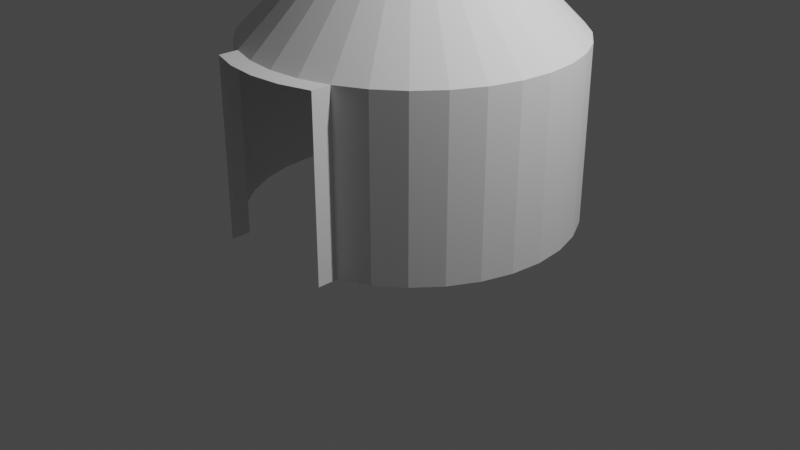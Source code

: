 # Source: basit_ad_r.blend  (saved by Blender 2.93.21; exported with 4.5.12 LTS)
import bpy
from mathutils import Matrix  # noqa: F401  (used for matrix-valued properties, if any)

bpy.ops.wm.read_factory_settings(use_empty=True)
scene = bpy.context.scene
scene.name = 'Scene'

# ---- collections
col_collection = bpy.data.collections.new('Collection'); scene.collection.children.link(col_collection)

# ---- world
world_world = bpy.data.worlds.new('World'); scene.world = world_world
world_world.use_nodes = True; world_world.node_tree.nodes.clear()
_N = world_world.node_tree.nodes; _L = world_world.node_tree.links
n0 = _N.new('ShaderNodeOutputWorld'); n0.name = 'World Output'; n0.location = (300, 300)
n1 = _N.new('ShaderNodeBackground'); n1.name = 'Background'; n1.location = (10, 300)
n1.inputs[0].default_value = (0.05088, 0.05088, 0.05088, 1.0)
_L.new(n1.outputs[0], n0.inputs[0])
n0.is_active_output = True
world_world.color = (0.05088, 0.05088, 0.05088)
world_world.use_sun_shadow = False
world_world.sun_shadow_jitter_overblur = 0.0

# ---- cameras
cam_camera = bpy.data.cameras.new('Camera')
cam_camera.clip_end = 100.0
cam_camera.ortho_scale = 7.314

# ---- lights
light_light = bpy.data.lights.new('Light', 'POINT')
light_light.transmission_factor = 0.0
light_light.energy = 1000.0
light_light.shadow_soft_size = 0.1
light_light.shadow_maximum_resolution = 0.006
light_light.use_absolute_resolution = True

# ---- meshes
me_cylinder = bpy.data.meshes.new('Cylinder')
me_cylinder.from_pydata([(-0.01491, 0.879, -1.126), (-0.3976, 0.8028, -0.04233), (0.3678, 0.8028, -0.04233), (0.5407, 0.7104, -0.04233), (0.6922, 0.5861, -0.04233), (0.8166, 0.4345, -0.04233), (0.909, 0.2616, -0.04233), (0.9659, 0.07405, -0.04233), (0.9851, -0.121, -0.04233), (0.9659, -0.3161, -0.04233), (0.909, -0.5037, -0.04233), (0.8166, -0.6766, -0.04233), (0.6922, -0.8281, -0.04233), (0.5407, -0.9525, -0.04233), (0.3678, -1.045, -0.04233), (0.1802, -1.102, -0.04233), (-0.01491, -1.121, -0.04233), (-0.21, -1.102, -0.04233), (-0.3976, -1.045, -0.04233), (-0.5705, -0.9525, -0.04233), (-0.722, -0.8281, -0.04233), (0.3678, 0.923, -0.04233), (-0.8464, -0.6766, -0.04233), (0.1802, 0.9799, -1.126), (-0.9388, -0.5037, -0.04233), (0.3678, 0.923, -1.126), (-0.9957, -0.3161, -0.04233), (-0.3976, 0.923, -1.126), (-1.015, -0.121, -0.04233), (-0.21, 0.9799, -1.126), (-0.9957, 0.07405, -0.04233), (-0.3976, 0.923, -0.04233), (-0.9388, 0.2616, -0.04233), (-0.01491, 0.9991, -1.126), (-0.8464, 0.4345, -0.04233), (-0.21, 0.8597, -1.126), (-0.722, 0.5861, -0.04233), (-0.3976, 0.8028, -1.126), (-0.5705, 0.7104, -0.04233), (0.3678, 0.8028, -1.126), (-0.3976, 0.8028, -0.04233), (0.1802, 0.8597, -1.126), (0.3678, 0.8028, -0.04233), (-0.01491, -0.04144, -2.042), (-0.01491, 0.879, -1.126), (0.0006204, -0.04296, -2.042), (0.1802, 0.8597, -1.126), (0.01555, -0.04749, -2.042), (0.3678, 0.8028, -1.126), (0.02932, -0.05485, -2.042), (0.5407, 0.7104, -1.126), (0.04138, -0.06475, -2.042), (0.6922, 0.5861, -1.126), (0.05128, -0.07681, -2.042), (0.8166, 0.4345, -1.126), (0.05864, -0.09058, -2.042), (0.909, 0.2616, -1.126), (0.06316, -0.1055, -2.042), (0.9659, 0.07405, -1.126), (0.06469, -0.121, -2.042), (0.9851, -0.121, -1.126), (0.06316, -0.1366, -2.042), (0.9659, -0.3161, -1.126), (0.05863, -0.1515, -2.042), (0.909, -0.5037, -1.126), (0.05128, -0.1653, -2.042), (0.8166, -0.6766, -1.126), (0.04138, -0.1773, -2.042), (0.6922, -0.8281, -1.126), (0.02932, -0.1872, -2.042), (0.5407, -0.9525, -1.126), (0.01555, -0.1946, -2.042), (0.3678, -1.045, -1.126), (0.0006206, -0.1991, -2.042), (0.1802, -1.102, -1.126), (-0.01491, -0.2006, -2.042), (-0.01491, -1.121, -1.126), (-0.03044, -0.1991, -2.042), (-0.21, -1.102, -1.126), (-0.04537, -0.1946, -2.042), (-0.3976, -1.045, -1.126), (-0.05914, -0.1872, -2.042), (-0.5705, -0.9525, -1.126), (-0.0712, -0.1773, -2.042), (-0.722, -0.8281, -1.126), (-0.0811, -0.1653, -2.042), (-0.8464, -0.6766, -1.126), (-0.08845, -0.1515, -2.042), (-0.9388, -0.5037, -1.126), (-0.09298, -0.1366, -2.042), (-0.9957, -0.3161, -1.126), (-0.09451, -0.121, -2.042), (-1.015, -0.121, -1.126), (-0.09298, -0.1055, -2.042), (-0.9957, 0.07405, -1.126), (-0.08845, -0.09058, -2.042), (-0.9388, 0.2616, -1.126), (-0.0811, -0.07681, -2.042), (-0.8464, 0.4345, -1.126), (-0.0712, -0.06475, -2.042), (-0.722, 0.5861, -1.126), (-0.05913, -0.05485, -2.042), (-0.5705, 0.7104, -1.126), (-0.04537, -0.04749, -2.042), (-0.3976, 0.8028, -1.126), (-0.03044, -0.04296, -2.042), (-0.21, 0.8597, -1.126)], [], [(46, 44, 0, 41), (48, 2, 3, 50), (50, 3, 4, 52), (52, 4, 5, 54), (54, 5, 6, 56), (56, 6, 7, 58), (58, 7, 8, 60), (60, 8, 9, 62), (62, 9, 10, 64), (64, 10, 11, 66), (66, 11, 12, 68), (68, 12, 13, 70), (70, 13, 14, 72), (72, 14, 15, 74), (74, 15, 16, 76), (76, 16, 17, 78), (78, 17, 18, 80), (80, 18, 19, 82), (82, 19, 20, 84), (84, 20, 22, 86), (86, 22, 24, 88), (88, 24, 26, 90), (90, 26, 28, 92), (92, 28, 30, 94), (94, 30, 32, 96), (96, 32, 34, 98), (98, 34, 36, 100), (100, 36, 38, 102), (102, 38, 40, 104), (106, 104, 37, 35), (104, 40, 1, 37), (2, 48, 39, 42), (48, 46, 41, 39), (44, 46, 45, 43), (46, 48, 47, 45), (48, 50, 49, 47), (50, 52, 51, 49), (52, 54, 53, 51), (54, 56, 55, 53), (56, 58, 57, 55), (58, 60, 59, 57), (60, 62, 61, 59), (62, 64, 63, 61), (64, 66, 65, 63), (66, 68, 67, 65), (68, 70, 69, 67), (70, 72, 71, 69), (72, 74, 73, 71), (74, 76, 75, 73), (76, 78, 77, 75), (78, 80, 79, 77), (80, 82, 81, 79), (82, 84, 83, 81), (84, 86, 85, 83), (86, 88, 87, 85), (88, 90, 89, 87), (90, 92, 91, 89), (92, 94, 93, 91), (94, 96, 95, 93), (96, 98, 97, 95), (98, 100, 99, 97), (100, 102, 101, 99), (102, 104, 103, 101), (104, 106, 105, 103), (106, 44, 43, 105), (43, 45, 47, 49, 51, 53, 55, 57, 59, 61, 63, 65, 67, 69, 71, 73, 75, 77, 79, 81, 83, 85, 87, 89, 91, 93, 95, 97, 99, 101, 103, 105), (44, 106, 35, 0), (39, 41, 23, 25), (42, 39, 25, 21), (41, 0, 33, 23), (0, 35, 29, 33), (37, 1, 31, 27), (35, 37, 27, 29)])
_uv = me_cylinder.uv_layers.new(name='UVMap')
_uv.uv.foreach_set('vector', [0.9688, 0.729, 1.0, 0.729, 1.0, 0.729, 0.9688, 0.729, 0.9375, 0.729, 0.9375, 1.0, 0.9062, 1.0, 0.9062, 0.729, 0.9062, 0.729, 0.9062, 1.0, 0.875, 1.0, 0.875, 0.729, 0.875, 0.729, 0.875, 1.0, 0.8438, 1.0, 0.8438, 0.729, 0.8438, 0.729, 0.8438, 1.0, 0.8125, 1.0, 0.8125, 0.729, 0.8125, 0.729, 0.8125, 1.0, 0.7812, 1.0, 0.7812, 0.729, 0.7812, 0.729, 0.7812, 1.0, 0.75, 1.0, 0.75, 0.729, 0.75, 0.729, 0.75, 1.0, 0.7188, 1.0, 0.7188, 0.729, 0.7188, 0.729, 0.7188, 1.0, 0.6875, 1.0, 0.6875, 0.729, 0.6875, 0.729, 0.6875, 1.0, 0.6562, 1.0, 0.6562, 0.729, 0.6562, 0.729, 0.6562, 1.0, 0.625, 1.0, 0.625, 0.729, 0.625, 0.729, 0.625, 1.0, 0.5938, 1.0, 0.5938, 0.729, 0.5938, 0.729, 0.5938, 1.0, 0.5625, 1.0, 0.5625, 0.729, 0.5625, 0.729, 0.5625, 1.0, 0.5312, 1.0, 0.5312, 0.729, 0.5312, 0.729, 0.5312, 1.0, 0.5, 1.0, 0.5, 0.729, 0.5, 0.729, 0.5, 1.0, 0.4688, 1.0, 0.4688, 0.729, 0.4688, 0.729, 0.4688, 1.0, 0.4375, 1.0, 0.4375, 0.729, 0.4375, 0.729, 0.4375, 1.0, 0.4062, 1.0, 0.4062, 0.729, 0.4062, 0.729, 0.4062, 1.0, 0.375, 1.0, 0.375, 0.729, 0.375, 0.729, 0.375, 1.0, 0.3438, 1.0, 0.3438, 0.729, 0.3438, 0.729, 0.3438, 1.0, 0.3125, 1.0, 0.3125, 0.729, 0.3125, 0.729, 0.3125, 1.0, 0.2812, 1.0, 0.2812, 0.729, 0.2812, 0.729, 0.2812, 1.0, 0.25, 1.0, 0.25, 0.729, 0.25, 0.729, 0.25, 1.0, 0.2188, 1.0, 0.2188, 0.729, 0.2188, 0.729, 0.2188, 1.0, 0.1875, 1.0, 0.1875, 0.729, 0.1875, 0.729, 0.1875, 1.0, 0.1562, 1.0, 0.1562, 0.729, 0.1562, 0.729, 0.1562, 1.0, 0.125, 1.0, 0.125, 0.729, 0.125, 0.729, 0.125, 1.0, 0.09375, 1.0, 0.09375, 0.729, 0.09375, 0.729, 0.09375, 1.0, 0.0625, 1.0, 0.0625, 0.729, 0.03125, 0.729, 0.0625, 0.729, 0.0625, 0.729, 0.03125, 0.729, 0.0625, 0.729, 0.0625, 1.0, 0.0625, 1.0, 0.0625, 0.729, 0.9375, 1.0, 0.9375, 0.729, 0.9375, 0.729, 0.9375, 1.0, 0.9375, 0.729, 0.9688, 0.729, 0.9688, 0.729, 0.9375, 0.729, 1.0, 0.729, 0.9688, 0.729, 0.9831, 0.5, 0.9856, 0.5, 0.9688, 0.729, 0.9375, 0.729, 0.9519, 0.5, 0.9544, 0.5, 0.9375, 0.729, 0.9062, 0.729, 0.9206, 0.5, 0.9231, 0.5, 0.9062, 0.729, 0.875, 0.729, 0.8894, 0.5, 0.8919, 0.5, 0.875, 0.729, 0.8438, 0.729, 0.8581, 0.5, 0.8606, 0.5, 0.8438, 0.729, 0.8125, 0.729, 0.8269, 0.5, 0.8294, 0.5, 0.8125, 0.729, 0.7812, 0.729, 0.7956, 0.5, 0.7981, 0.5, 0.7812, 0.729, 0.75, 0.729, 0.7644, 0.5, 0.7669, 0.5, 0.75, 0.729, 0.7188, 0.729, 0.7331, 0.5, 0.7356, 0.5, 0.7188, 0.729, 0.6875, 0.729, 0.7019, 0.5, 0.7044, 0.5, 0.6875, 0.729, 0.6562, 0.729, 0.6706, 0.5, 0.6731, 0.5, 0.6562, 0.729, 0.625, 0.729, 0.6394, 0.5, 0.6419, 0.5, 0.625, 0.729, 0.5938, 0.729, 0.6081, 0.5, 0.6106, 0.5, 0.5938, 0.729, 0.5625, 0.729, 0.5769, 0.5, 0.5794, 0.5, 0.5625, 0.729, 0.5312, 0.729, 0.5456, 0.5, 0.5481, 0.5, 0.5312, 0.729, 0.5, 0.729, 0.5144, 0.5, 0.5169, 0.5, 0.5, 0.729, 0.4688, 0.729, 0.4831, 0.5, 0.4856, 0.5, 0.4688, 0.729, 0.4375, 0.729, 0.4519, 0.5, 0.4544, 0.5, 0.4375, 0.729, 0.4062, 0.729, 0.4206, 0.5, 0.4231, 0.5, 0.4062, 0.729, 0.375, 0.729, 0.3894, 0.5, 0.3919, 0.5, 0.375, 0.729, 0.3438, 0.729, 0.3581, 0.5, 0.3606, 0.5, 0.3438, 0.729, 0.3125, 0.729, 0.3269, 0.5, 0.3294, 0.5, 0.3125, 0.729, 0.2812, 0.729, 0.2956, 0.5, 0.2981, 0.5, 0.2812, 0.729, 0.25, 0.729, 0.2644, 0.5, 0.2669, 0.5, 0.25, 0.729, 0.2188, 0.729, 0.2331, 0.5, 0.2356, 0.5, 0.2188, 0.729, 0.1875, 0.729, 0.2019, 0.5, 0.2044, 0.5, 0.1875, 0.729, 0.1562, 0.729, 0.1706, 0.5, 0.1731, 0.5, 0.1562, 0.729, 0.125, 0.729, 0.1394, 0.5, 0.1419, 0.5, 0.125, 0.729, 0.09375, 0.729, 0.1081, 0.5, 0.1106, 0.5, 0.09375, 0.729, 0.0625, 0.729, 0.07688, 0.5, 0.07937, 0.5, 0.0625, 0.729, 0.03125, 0.729, 0.04563, 0.5, 0.04812, 0.5, 0.03125, 0.729, 0.0, 0.729, 0.01438, 0.5, 0.01687, 0.5, 0.75, 0.2691, 0.7537, 0.2687, 0.7573, 0.2677, 0.7606, 0.2659, 0.7635, 0.2635, 0.7659, 0.2606, 0.7677, 0.2573, 0.7687, 0.2537, 0.7691, 0.25, 0.7687, 0.2463, 0.7677, 0.2427, 0.7659, 0.2394, 0.7635, 0.2365, 0.7606, 0.2341, 0.7573, 0.2323, 0.7537, 0.2313, 0.75, 0.2309, 0.7463, 0.2313, 0.7427, 0.2323, 0.7394, 0.2341, 0.7365, 0.2365, 0.7341, 0.2394, 0.7323, 0.2427, 0.7313, 0.2463, 0.7309, 0.25, 0.7313, 0.2537, 0.7323, 0.2573, 0.7341, 0.2606, 0.7365, 0.2635, 0.7394, 0.2659, 0.7427, 0.2677, 0.7463, 0.2687, 0.0, 0.729, 0.03125, 0.729, 0.03125, 0.729, 0.0, 0.729, 0.9375, 0.729, 0.9688, 0.729, 0.9688, 0.729, 0.9375, 0.729, 0.9375, 1.0, 0.9375, 0.729, 0.9375, 0.729, 0.9375, 1.0, 0.9688, 0.729, 1.0, 0.729, 1.0, 0.729, 0.9688, 0.729, 0.0, 0.729, 0.03125, 0.729, 0.03125, 0.729, 0.0, 0.729, 0.0625, 0.729, 0.0625, 1.0, 0.0625, 1.0, 0.0625, 0.729, 0.03125, 0.729, 0.0625, 0.729, 0.0625, 0.729, 0.03125, 0.729])
me_cylinder.use_remesh_fix_poles = True
me_cylinder.use_remesh_preserve_attributes = False
me_cylinder.update()

# ---- objects
ob_light = bpy.data.objects.new('Light', light_light)
ob_camera = bpy.data.objects.new('Camera', cam_camera)
ob_cylinder = bpy.data.objects.new('Cylinder', me_cylinder)

# ---- transforms, parenting, visibility, modifiers, constraints
ob_light.location = (4.076, 1.005, 5.904)
ob_light.rotation_euler = (0.6503, 0.05522, 1.866)
ob_light.lock_rotations_4d = False
ob_light.empty_display_type = 'ARROWS'
ob_light.color = (0.0, 0.0, 0.0, 0.0)
ob_light.lineart.crease_threshold = 0.0
ob_camera.location = (7.359, -6.926, 4.958)
ob_camera.rotation_euler = (1.109, 0.0, 0.8149)
ob_camera.lock_rotations_4d = False
ob_camera.empty_display_type = 'ARROWS'
ob_camera.color = (0.0, 0.0, 0.0, 0.0)
ob_camera.display_type = 'WIRE'
ob_camera.lineart.crease_threshold = 0.0
ob_cylinder.location = (0.0, 0.0, 0.0)
ob_cylinder.rotation_euler = (3.142, -0.0, 0.0)
ob_cylinder.scale = (1.697, 1.697, 1.697)

# ---- collection membership
col_collection.objects.link(ob_light)
col_collection.objects.link(ob_camera)
col_collection.objects.link(ob_cylinder)

# ---- scene / render settings (as saved in the file)
scene.camera = ob_camera
scene.frame_start = 1; scene.frame_end = 250; scene.frame_set(1)
scene.render.engine = 'BLENDER_EEVEE_NEXT'
scene.cycles.use_denoising = False
scene.cycles.samples = 128
scene.cycles.sampling_pattern = 'TABULATED_SOBOL'
scene.cycles.use_adaptive_sampling = False
scene.cycles.use_light_tree = False
scene.view_settings.view_transform = 'Filmic'
bpy.context.view_layer.update()

